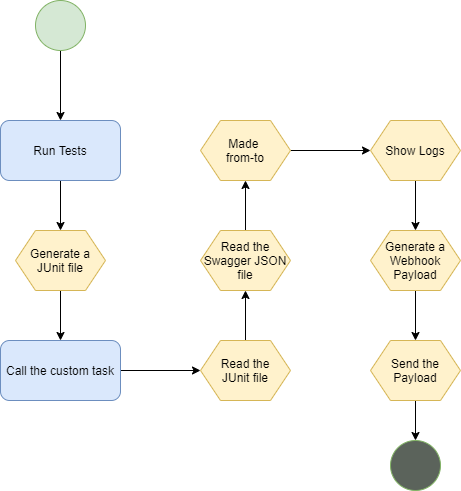

The diagram above was exported from draw.io. Its source (the exported page's mxGraphModel, read from the mxfile embedded in the PNG):
<mxGraphModel dx="782" dy="437" grid="1" gridSize="10" guides="1" tooltips="1" connect="1" arrows="1" fold="1" page="1" pageScale="1" pageWidth="827" pageHeight="1169" math="0" shadow="0">
  <root>
    <mxCell id="0" />
    <mxCell id="1" parent="0" />
    <mxCell id="CoVfUw_TGrgqP1spr26d-6" style="edgeStyle=orthogonalEdgeStyle;rounded=0;orthogonalLoop=1;jettySize=auto;html=1;entryX=0.5;entryY=0;entryDx=0;entryDy=0;" edge="1" parent="1" source="CoVfUw_TGrgqP1spr26d-1" target="CoVfUw_TGrgqP1spr26d-5">
      <mxGeometry relative="1" as="geometry" />
    </mxCell>
    <mxCell id="CoVfUw_TGrgqP1spr26d-1" value="Run Tests" style="rounded=1;whiteSpace=wrap;html=1;fillColor=#dae8fc;strokeColor=#6c8ebf;" vertex="1" parent="1">
      <mxGeometry x="60" y="160" width="120" height="60" as="geometry" />
    </mxCell>
    <mxCell id="CoVfUw_TGrgqP1spr26d-3" style="edgeStyle=orthogonalEdgeStyle;rounded=0;orthogonalLoop=1;jettySize=auto;html=1;exitX=0.5;exitY=1;exitDx=0;exitDy=0;entryX=0.5;entryY=0;entryDx=0;entryDy=0;" edge="1" parent="1" source="CoVfUw_TGrgqP1spr26d-2" target="CoVfUw_TGrgqP1spr26d-1">
      <mxGeometry relative="1" as="geometry" />
    </mxCell>
    <mxCell id="CoVfUw_TGrgqP1spr26d-2" value="" style="ellipse;whiteSpace=wrap;html=1;aspect=fixed;fillColor=#d5e8d4;strokeColor=#82b366;" vertex="1" parent="1">
      <mxGeometry x="95" y="40" width="50" height="50" as="geometry" />
    </mxCell>
    <mxCell id="CoVfUw_TGrgqP1spr26d-10" style="edgeStyle=orthogonalEdgeStyle;rounded=0;orthogonalLoop=1;jettySize=auto;html=1;exitX=0.5;exitY=1;exitDx=0;exitDy=0;entryX=0.5;entryY=0;entryDx=0;entryDy=0;" edge="1" parent="1" source="CoVfUw_TGrgqP1spr26d-5" target="CoVfUw_TGrgqP1spr26d-7">
      <mxGeometry relative="1" as="geometry" />
    </mxCell>
    <mxCell id="CoVfUw_TGrgqP1spr26d-5" value="Generate a JUnit file" style="shape=hexagon;perimeter=hexagonPerimeter2;whiteSpace=wrap;html=1;fixedSize=1;fillColor=#fff2cc;strokeColor=#d6b656;" vertex="1" parent="1">
      <mxGeometry x="75" y="270" width="90" height="60" as="geometry" />
    </mxCell>
    <mxCell id="CoVfUw_TGrgqP1spr26d-14" style="edgeStyle=orthogonalEdgeStyle;rounded=0;orthogonalLoop=1;jettySize=auto;html=1;entryX=0;entryY=0.5;entryDx=0;entryDy=0;" edge="1" parent="1" source="CoVfUw_TGrgqP1spr26d-7" target="CoVfUw_TGrgqP1spr26d-11">
      <mxGeometry relative="1" as="geometry" />
    </mxCell>
    <mxCell id="CoVfUw_TGrgqP1spr26d-7" value="Call the custom task" style="rounded=1;whiteSpace=wrap;html=1;fillColor=#dae8fc;strokeColor=#6c8ebf;" vertex="1" parent="1">
      <mxGeometry x="60" y="380" width="120" height="60" as="geometry" />
    </mxCell>
    <mxCell id="CoVfUw_TGrgqP1spr26d-15" style="edgeStyle=orthogonalEdgeStyle;rounded=0;orthogonalLoop=1;jettySize=auto;html=1;exitX=0.5;exitY=0;exitDx=0;exitDy=0;entryX=0.5;entryY=1;entryDx=0;entryDy=0;" edge="1" parent="1" source="CoVfUw_TGrgqP1spr26d-11" target="CoVfUw_TGrgqP1spr26d-13">
      <mxGeometry relative="1" as="geometry" />
    </mxCell>
    <mxCell id="CoVfUw_TGrgqP1spr26d-11" value="Read the&lt;br&gt;JUnit file" style="shape=hexagon;perimeter=hexagonPerimeter2;whiteSpace=wrap;html=1;fixedSize=1;fillColor=#fff2cc;strokeColor=#d6b656;" vertex="1" parent="1">
      <mxGeometry x="260" y="380" width="90" height="60" as="geometry" />
    </mxCell>
    <mxCell id="CoVfUw_TGrgqP1spr26d-21" style="edgeStyle=orthogonalEdgeStyle;rounded=0;orthogonalLoop=1;jettySize=auto;html=1;exitX=0.5;exitY=0;exitDx=0;exitDy=0;entryX=0.5;entryY=1;entryDx=0;entryDy=0;" edge="1" parent="1" source="CoVfUw_TGrgqP1spr26d-13" target="CoVfUw_TGrgqP1spr26d-16">
      <mxGeometry relative="1" as="geometry" />
    </mxCell>
    <mxCell id="CoVfUw_TGrgqP1spr26d-13" value="Read the Swagger JSON file" style="shape=hexagon;perimeter=hexagonPerimeter2;whiteSpace=wrap;html=1;fixedSize=1;fillColor=#fff2cc;strokeColor=#d6b656;" vertex="1" parent="1">
      <mxGeometry x="260" y="270" width="90" height="60" as="geometry" />
    </mxCell>
    <mxCell id="CoVfUw_TGrgqP1spr26d-26" style="edgeStyle=orthogonalEdgeStyle;rounded=0;orthogonalLoop=1;jettySize=auto;html=1;exitX=1;exitY=0.5;exitDx=0;exitDy=0;entryX=0;entryY=0.5;entryDx=0;entryDy=0;" edge="1" parent="1" source="CoVfUw_TGrgqP1spr26d-16" target="CoVfUw_TGrgqP1spr26d-25">
      <mxGeometry relative="1" as="geometry" />
    </mxCell>
    <mxCell id="CoVfUw_TGrgqP1spr26d-16" value="Made &lt;br&gt;from-to" style="shape=hexagon;perimeter=hexagonPerimeter2;whiteSpace=wrap;html=1;fixedSize=1;fillColor=#fff2cc;strokeColor=#d6b656;" vertex="1" parent="1">
      <mxGeometry x="260" y="160" width="90" height="60" as="geometry" />
    </mxCell>
    <mxCell id="CoVfUw_TGrgqP1spr26d-23" style="edgeStyle=orthogonalEdgeStyle;rounded=0;orthogonalLoop=1;jettySize=auto;html=1;entryX=0.5;entryY=0;entryDx=0;entryDy=0;" edge="1" parent="1" source="CoVfUw_TGrgqP1spr26d-17" target="CoVfUw_TGrgqP1spr26d-18">
      <mxGeometry relative="1" as="geometry" />
    </mxCell>
    <mxCell id="CoVfUw_TGrgqP1spr26d-17" value="Generate a&lt;br&gt;Webhook&lt;br&gt;Payload" style="shape=hexagon;perimeter=hexagonPerimeter2;whiteSpace=wrap;html=1;fixedSize=1;fillColor=#fff2cc;strokeColor=#d6b656;" vertex="1" parent="1">
      <mxGeometry x="430" y="270" width="90" height="60" as="geometry" />
    </mxCell>
    <mxCell id="CoVfUw_TGrgqP1spr26d-24" style="edgeStyle=orthogonalEdgeStyle;rounded=0;orthogonalLoop=1;jettySize=auto;html=1;exitX=0.5;exitY=1;exitDx=0;exitDy=0;entryX=0.5;entryY=0;entryDx=0;entryDy=0;" edge="1" parent="1" source="CoVfUw_TGrgqP1spr26d-18" target="CoVfUw_TGrgqP1spr26d-20">
      <mxGeometry relative="1" as="geometry" />
    </mxCell>
    <mxCell id="CoVfUw_TGrgqP1spr26d-18" value="Send the Payload" style="shape=hexagon;perimeter=hexagonPerimeter2;whiteSpace=wrap;html=1;fixedSize=1;fillColor=#fff2cc;strokeColor=#d6b656;" vertex="1" parent="1">
      <mxGeometry x="430" y="380" width="90" height="60" as="geometry" />
    </mxCell>
    <mxCell id="CoVfUw_TGrgqP1spr26d-20" value="" style="ellipse;whiteSpace=wrap;html=1;aspect=fixed;strokeColor=#82b366;fillColor=#5B635B;" vertex="1" parent="1">
      <mxGeometry x="450" y="480" width="50" height="50" as="geometry" />
    </mxCell>
    <mxCell id="CoVfUw_TGrgqP1spr26d-27" style="edgeStyle=orthogonalEdgeStyle;rounded=0;orthogonalLoop=1;jettySize=auto;html=1;exitX=0.5;exitY=1;exitDx=0;exitDy=0;entryX=0.5;entryY=0;entryDx=0;entryDy=0;" edge="1" parent="1" source="CoVfUw_TGrgqP1spr26d-25" target="CoVfUw_TGrgqP1spr26d-17">
      <mxGeometry relative="1" as="geometry" />
    </mxCell>
    <mxCell id="CoVfUw_TGrgqP1spr26d-25" value="Show Logs" style="shape=hexagon;perimeter=hexagonPerimeter2;whiteSpace=wrap;html=1;fixedSize=1;fillColor=#fff2cc;strokeColor=#d6b656;" vertex="1" parent="1">
      <mxGeometry x="430" y="160" width="90" height="60" as="geometry" />
    </mxCell>
  </root>
</mxGraphModel>